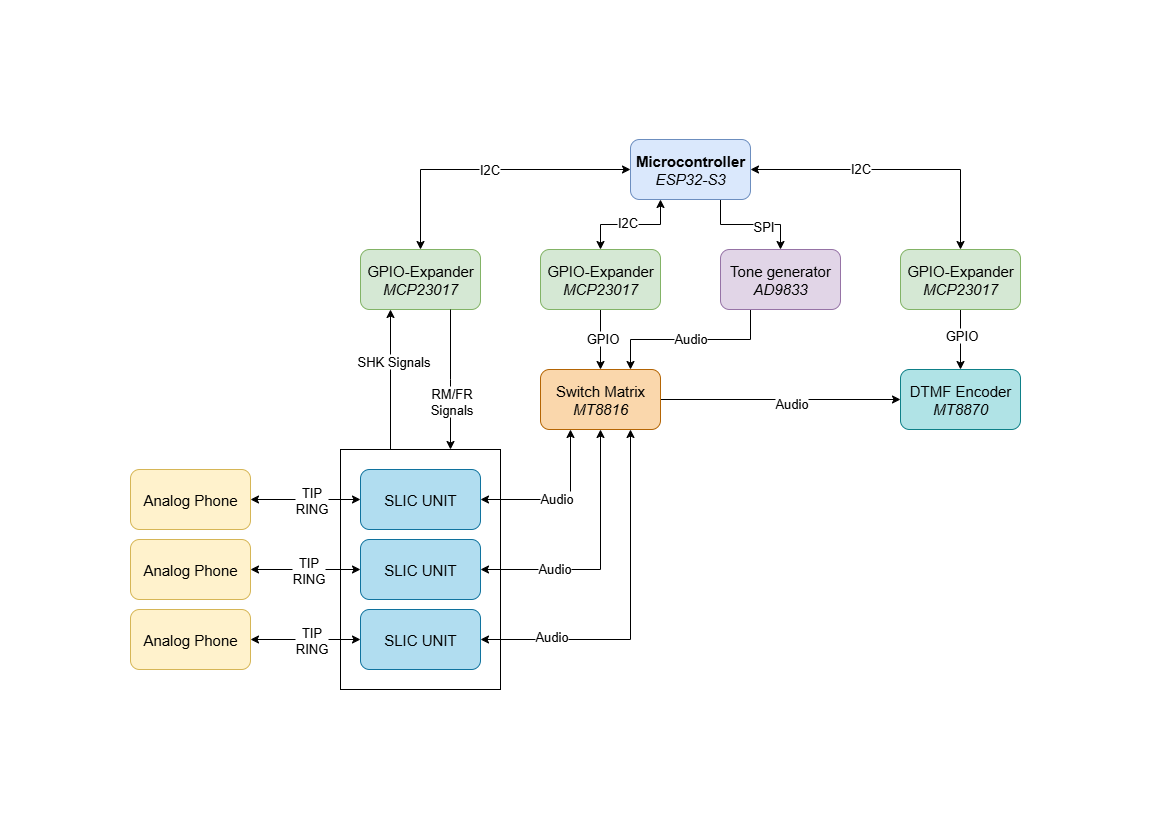

The diagram above was exported from draw.io. Its source (the exported page's mxGraphModel, read from the mxfile embedded in the PNG):
<mxGraphModel dx="1418" dy="756" grid="1" gridSize="10" guides="1" tooltips="1" connect="1" arrows="1" fold="1" page="1" pageScale="1" pageWidth="1169" pageHeight="827" math="0" shadow="0">
  <root>
    <mxCell id="0" />
    <mxCell id="1" parent="0" />
    <mxCell id="pyuSdrlK48sQNZrfjj12-45" value="" style="rounded=0;whiteSpace=wrap;html=1;" parent="1" vertex="1">
      <mxGeometry x="340" y="449" width="160" height="240" as="geometry" />
    </mxCell>
    <mxCell id="pyuSdrlK48sQNZrfjj12-13" style="edgeStyle=orthogonalEdgeStyle;rounded=0;orthogonalLoop=1;jettySize=auto;html=1;exitX=0;exitY=0.5;exitDx=0;exitDy=0;startArrow=classic;startFill=1;" parent="1" source="pyuSdrlK48sQNZrfjj12-1" target="pyuSdrlK48sQNZrfjj12-2" edge="1">
      <mxGeometry relative="1" as="geometry" />
    </mxCell>
    <mxCell id="pyuSdrlK48sQNZrfjj12-48" value="I2C" style="edgeLabel;html=1;align=center;verticalAlign=middle;resizable=0;points=[];fontSize=13;" parent="pyuSdrlK48sQNZrfjj12-13" vertex="1" connectable="0">
      <mxGeometry x="-0.0207" y="-1" relative="1" as="geometry">
        <mxPoint as="offset" />
      </mxGeometry>
    </mxCell>
    <mxCell id="pyuSdrlK48sQNZrfjj12-26" style="edgeStyle=orthogonalEdgeStyle;rounded=0;orthogonalLoop=1;jettySize=auto;html=1;exitX=0.25;exitY=1;exitDx=0;exitDy=0;entryX=0.5;entryY=0;entryDx=0;entryDy=0;startArrow=classic;startFill=1;" parent="1" source="pyuSdrlK48sQNZrfjj12-1" target="pyuSdrlK48sQNZrfjj12-3" edge="1">
      <mxGeometry relative="1" as="geometry" />
    </mxCell>
    <mxCell id="pyuSdrlK48sQNZrfjj12-51" value="I2C" style="edgeLabel;html=1;align=center;verticalAlign=middle;resizable=0;points=[];fontSize=13;" parent="pyuSdrlK48sQNZrfjj12-26" vertex="1" connectable="0">
      <mxGeometry x="0.0727" y="-3" relative="1" as="geometry">
        <mxPoint as="offset" />
      </mxGeometry>
    </mxCell>
    <mxCell id="pyuSdrlK48sQNZrfjj12-31" style="edgeStyle=orthogonalEdgeStyle;rounded=0;orthogonalLoop=1;jettySize=auto;html=1;exitX=1;exitY=0.5;exitDx=0;exitDy=0;entryX=0.5;entryY=0;entryDx=0;entryDy=0;startArrow=classic;startFill=1;" parent="1" source="pyuSdrlK48sQNZrfjj12-1" target="pyuSdrlK48sQNZrfjj12-27" edge="1">
      <mxGeometry relative="1" as="geometry" />
    </mxCell>
    <mxCell id="pyuSdrlK48sQNZrfjj12-49" value="I2C" style="edgeLabel;html=1;align=center;verticalAlign=middle;resizable=0;points=[];fontSize=13;" parent="pyuSdrlK48sQNZrfjj12-31" vertex="1" connectable="0">
      <mxGeometry x="-0.2483" y="2" relative="1" as="geometry">
        <mxPoint as="offset" />
      </mxGeometry>
    </mxCell>
    <mxCell id="pyuSdrlK48sQNZrfjj12-37" style="edgeStyle=orthogonalEdgeStyle;rounded=0;orthogonalLoop=1;jettySize=auto;html=1;exitX=0.75;exitY=1;exitDx=0;exitDy=0;entryX=0.5;entryY=0;entryDx=0;entryDy=0;" parent="1" source="pyuSdrlK48sQNZrfjj12-1" target="pyuSdrlK48sQNZrfjj12-11" edge="1">
      <mxGeometry relative="1" as="geometry" />
    </mxCell>
    <mxCell id="pyuSdrlK48sQNZrfjj12-50" value="SPI" style="edgeLabel;html=1;align=center;verticalAlign=middle;resizable=0;points=[];fontSize=13;" parent="pyuSdrlK48sQNZrfjj12-37" vertex="1" connectable="0">
      <mxGeometry x="0.2182" y="-1" relative="1" as="geometry">
        <mxPoint as="offset" />
      </mxGeometry>
    </mxCell>
    <mxCell id="pyuSdrlK48sQNZrfjj12-1" value="&lt;b&gt;Microcontroller&lt;/b&gt;&lt;br&gt;&lt;i&gt;ESP32-S3&lt;/i&gt;" style="rounded=1;whiteSpace=wrap;html=1;fillColor=#dae8fc;strokeColor=#6c8ebf;fontSize=15;" parent="1" vertex="1">
      <mxGeometry x="630" y="139" width="120" height="60" as="geometry" />
    </mxCell>
    <mxCell id="pyuSdrlK48sQNZrfjj12-12" style="edgeStyle=orthogonalEdgeStyle;rounded=0;orthogonalLoop=1;jettySize=auto;html=1;exitX=0.25;exitY=1;exitDx=0;exitDy=0;startArrow=classic;startFill=1;endArrow=none;endFill=0;entryX=0.25;entryY=0;entryDx=0;entryDy=0;" parent="1" source="pyuSdrlK48sQNZrfjj12-2" target="pyuSdrlK48sQNZrfjj12-45" edge="1">
      <mxGeometry relative="1" as="geometry">
        <mxPoint x="380" y="449" as="targetPoint" />
        <Array as="points">
          <mxPoint x="390" y="449" />
        </Array>
      </mxGeometry>
    </mxCell>
    <mxCell id="pyuSdrlK48sQNZrfjj12-22" value="SHK Signals" style="edgeLabel;html=1;align=center;verticalAlign=middle;resizable=0;points=[];fontSize=13;" parent="pyuSdrlK48sQNZrfjj12-12" vertex="1" connectable="0">
      <mxGeometry x="-0.1143" y="2" relative="1" as="geometry">
        <mxPoint y="-15" as="offset" />
      </mxGeometry>
    </mxCell>
    <mxCell id="pyuSdrlK48sQNZrfjj12-2" value="GPIO-Expander&lt;br&gt;&lt;i&gt;MCP23017&lt;/i&gt;" style="rounded=1;whiteSpace=wrap;html=1;fillColor=#d5e8d4;strokeColor=#82b366;fontSize=15;" parent="1" vertex="1">
      <mxGeometry x="360" y="249" width="120" height="60" as="geometry" />
    </mxCell>
    <mxCell id="pyuSdrlK48sQNZrfjj12-25" style="edgeStyle=orthogonalEdgeStyle;rounded=0;orthogonalLoop=1;jettySize=auto;html=1;exitX=0.5;exitY=1;exitDx=0;exitDy=0;entryX=0.5;entryY=0;entryDx=0;entryDy=0;" parent="1" source="pyuSdrlK48sQNZrfjj12-3" target="pyuSdrlK48sQNZrfjj12-10" edge="1">
      <mxGeometry relative="1" as="geometry" />
    </mxCell>
    <mxCell id="pyuSdrlK48sQNZrfjj12-52" value="GPIO" style="edgeLabel;html=1;align=center;verticalAlign=middle;resizable=0;points=[];fontSize=13;" parent="pyuSdrlK48sQNZrfjj12-25" vertex="1" connectable="0">
      <mxGeometry x="-0.0778" y="1" relative="1" as="geometry">
        <mxPoint as="offset" />
      </mxGeometry>
    </mxCell>
    <mxCell id="pyuSdrlK48sQNZrfjj12-3" value="GPIO-Expander&lt;br&gt;&lt;i&gt;MCP23017&lt;/i&gt;" style="rounded=1;whiteSpace=wrap;html=1;fillColor=#d5e8d4;strokeColor=#82b366;fontSize=15;" parent="1" vertex="1">
      <mxGeometry x="540" y="249" width="120" height="60" as="geometry" />
    </mxCell>
    <mxCell id="pyuSdrlK48sQNZrfjj12-4" value="DTMF Encoder&lt;br&gt;&lt;i&gt;MT8870&lt;/i&gt;" style="rounded=1;whiteSpace=wrap;html=1;fillColor=#b0e3e6;strokeColor=#0e8088;fontSize=15;" parent="1" vertex="1">
      <mxGeometry x="900" y="369" width="120" height="60" as="geometry" />
    </mxCell>
    <mxCell id="pyuSdrlK48sQNZrfjj12-15" style="edgeStyle=orthogonalEdgeStyle;rounded=0;orthogonalLoop=1;jettySize=auto;html=1;exitX=1;exitY=0.5;exitDx=0;exitDy=0;entryX=0.75;entryY=1;entryDx=0;entryDy=0;startArrow=classic;startFill=1;" parent="1" source="pyuSdrlK48sQNZrfjj12-7" target="pyuSdrlK48sQNZrfjj12-10" edge="1">
      <mxGeometry relative="1" as="geometry" />
    </mxCell>
    <mxCell id="pyuSdrlK48sQNZrfjj12-18" value="Audio" style="edgeLabel;html=1;align=center;verticalAlign=middle;resizable=0;points=[];fontSize=13;" parent="pyuSdrlK48sQNZrfjj12-15" vertex="1" connectable="0">
      <mxGeometry x="0.0471" y="4" relative="1" as="geometry">
        <mxPoint x="-76" y="34" as="offset" />
      </mxGeometry>
    </mxCell>
    <mxCell id="pyuSdrlK48sQNZrfjj12-7" value="SLIC UNIT" style="rounded=1;whiteSpace=wrap;html=1;fillColor=#b1ddf0;strokeColor=#10739e;fontSize=15;" parent="1" vertex="1">
      <mxGeometry x="360" y="609" width="120" height="60" as="geometry" />
    </mxCell>
    <mxCell id="pyuSdrlK48sQNZrfjj12-14" style="edgeStyle=orthogonalEdgeStyle;rounded=0;orthogonalLoop=1;jettySize=auto;html=1;exitX=1;exitY=0.5;exitDx=0;exitDy=0;entryX=0.5;entryY=1;entryDx=0;entryDy=0;startArrow=classic;startFill=1;" parent="1" source="pyuSdrlK48sQNZrfjj12-8" target="pyuSdrlK48sQNZrfjj12-10" edge="1">
      <mxGeometry relative="1" as="geometry" />
    </mxCell>
    <mxCell id="pyuSdrlK48sQNZrfjj12-21" value="Audio" style="edgeLabel;html=1;align=center;verticalAlign=middle;resizable=0;points=[];fontSize=13;" parent="pyuSdrlK48sQNZrfjj12-14" vertex="1" connectable="0">
      <mxGeometry x="-0.06" relative="1" as="geometry">
        <mxPoint x="-47" as="offset" />
      </mxGeometry>
    </mxCell>
    <mxCell id="pyuSdrlK48sQNZrfjj12-23" style="edgeStyle=orthogonalEdgeStyle;rounded=0;orthogonalLoop=1;jettySize=auto;html=1;exitX=0.75;exitY=1;exitDx=0;exitDy=0;" parent="1" source="pyuSdrlK48sQNZrfjj12-2" edge="1">
      <mxGeometry relative="1" as="geometry">
        <mxPoint x="450" y="449" as="targetPoint" />
      </mxGeometry>
    </mxCell>
    <mxCell id="pyuSdrlK48sQNZrfjj12-24" value="RM/FR&lt;br&gt;Signals" style="edgeLabel;html=1;align=center;verticalAlign=middle;resizable=0;points=[];fontSize=13;" parent="pyuSdrlK48sQNZrfjj12-23" vertex="1" connectable="0">
      <mxGeometry x="-0.0571" relative="1" as="geometry">
        <mxPoint y="25" as="offset" />
      </mxGeometry>
    </mxCell>
    <mxCell id="pyuSdrlK48sQNZrfjj12-8" value="SLIC UNIT" style="rounded=1;whiteSpace=wrap;html=1;fillColor=#b1ddf0;strokeColor=#10739e;fontSize=15;" parent="1" vertex="1">
      <mxGeometry x="360" y="539" width="120" height="60" as="geometry" />
    </mxCell>
    <mxCell id="pyuSdrlK48sQNZrfjj12-29" style="edgeStyle=orthogonalEdgeStyle;rounded=0;orthogonalLoop=1;jettySize=auto;html=1;exitX=1;exitY=0.5;exitDx=0;exitDy=0;entryX=0;entryY=0.5;entryDx=0;entryDy=0;" parent="1" source="pyuSdrlK48sQNZrfjj12-10" target="pyuSdrlK48sQNZrfjj12-4" edge="1">
      <mxGeometry relative="1" as="geometry" />
    </mxCell>
    <mxCell id="pyuSdrlK48sQNZrfjj12-30" value="Audio" style="edgeLabel;html=1;align=center;verticalAlign=middle;resizable=0;points=[];fontSize=13;" parent="pyuSdrlK48sQNZrfjj12-29" vertex="1" connectable="0">
      <mxGeometry x="0.08" y="-3" relative="1" as="geometry">
        <mxPoint as="offset" />
      </mxGeometry>
    </mxCell>
    <mxCell id="pyuSdrlK48sQNZrfjj12-46" style="edgeStyle=orthogonalEdgeStyle;rounded=0;orthogonalLoop=1;jettySize=auto;html=1;exitX=0.25;exitY=1;exitDx=0;exitDy=0;entryX=1;entryY=0.5;entryDx=0;entryDy=0;startArrow=classic;startFill=1;" parent="1" source="pyuSdrlK48sQNZrfjj12-10" target="pyuSdrlK48sQNZrfjj12-42" edge="1">
      <mxGeometry relative="1" as="geometry" />
    </mxCell>
    <mxCell id="pyuSdrlK48sQNZrfjj12-47" value="Audio" style="edgeLabel;html=1;align=center;verticalAlign=middle;resizable=0;points=[];fontSize=13;" parent="pyuSdrlK48sQNZrfjj12-46" vertex="1" connectable="0">
      <mxGeometry x="0.0667" y="-2" relative="1" as="geometry">
        <mxPoint as="offset" />
      </mxGeometry>
    </mxCell>
    <mxCell id="pyuSdrlK48sQNZrfjj12-10" value="&lt;div&gt;Switch Matrix&lt;/div&gt;&lt;div&gt;&lt;i&gt;MT8816&lt;/i&gt;&lt;/div&gt;" style="rounded=1;whiteSpace=wrap;html=1;fillColor=#fad7ac;strokeColor=#b46504;align=center;fontSize=15;" parent="1" vertex="1">
      <mxGeometry x="540" y="369" width="120" height="60" as="geometry" />
    </mxCell>
    <mxCell id="pyuSdrlK48sQNZrfjj12-33" style="edgeStyle=orthogonalEdgeStyle;rounded=0;orthogonalLoop=1;jettySize=auto;html=1;exitX=0.25;exitY=1;exitDx=0;exitDy=0;entryX=0.75;entryY=0;entryDx=0;entryDy=0;" parent="1" source="pyuSdrlK48sQNZrfjj12-11" target="pyuSdrlK48sQNZrfjj12-10" edge="1">
      <mxGeometry relative="1" as="geometry" />
    </mxCell>
    <mxCell id="pyuSdrlK48sQNZrfjj12-35" value="Audio" style="edgeLabel;html=1;align=center;verticalAlign=middle;resizable=0;points=[];fontSize=13;" parent="pyuSdrlK48sQNZrfjj12-33" vertex="1" connectable="0">
      <mxGeometry x="-0.1895" y="-2" relative="1" as="geometry">
        <mxPoint x="-18" as="offset" />
      </mxGeometry>
    </mxCell>
    <mxCell id="pyuSdrlK48sQNZrfjj12-11" value="Tone generator&lt;div&gt;&lt;i&gt;AD9833&lt;/i&gt;&lt;/div&gt;" style="rounded=1;whiteSpace=wrap;html=1;fillColor=#e1d5e7;strokeColor=#9673a6;fontSize=15;" parent="1" vertex="1">
      <mxGeometry x="720" y="249" width="120" height="60" as="geometry" />
    </mxCell>
    <mxCell id="pyuSdrlK48sQNZrfjj12-36" style="edgeStyle=orthogonalEdgeStyle;rounded=0;orthogonalLoop=1;jettySize=auto;html=1;exitX=0.5;exitY=1;exitDx=0;exitDy=0;" parent="1" source="pyuSdrlK48sQNZrfjj12-27" target="pyuSdrlK48sQNZrfjj12-4" edge="1">
      <mxGeometry relative="1" as="geometry" />
    </mxCell>
    <mxCell id="pyuSdrlK48sQNZrfjj12-53" value="GPIO" style="edgeLabel;html=1;align=center;verticalAlign=middle;resizable=0;points=[];fontSize=13;" parent="pyuSdrlK48sQNZrfjj12-36" vertex="1" connectable="0">
      <mxGeometry x="-0.1611" y="-5" relative="1" as="geometry">
        <mxPoint x="5" as="offset" />
      </mxGeometry>
    </mxCell>
    <mxCell id="pyuSdrlK48sQNZrfjj12-27" value="&lt;font&gt;GPIO-Expander&lt;br&gt;&lt;i&gt;MCP23017&lt;/i&gt;&lt;/font&gt;" style="rounded=1;whiteSpace=wrap;html=1;fillColor=#d5e8d4;strokeColor=#82b366;fontSize=15;" parent="1" vertex="1">
      <mxGeometry x="900" y="249" width="120" height="60" as="geometry" />
    </mxCell>
    <mxCell id="pyuSdrlK48sQNZrfjj12-40" style="edgeStyle=orthogonalEdgeStyle;rounded=0;orthogonalLoop=1;jettySize=auto;html=1;exitX=1;exitY=0.5;exitDx=0;exitDy=0;entryX=0;entryY=0.5;entryDx=0;entryDy=0;startArrow=classic;startFill=1;" parent="1" source="pyuSdrlK48sQNZrfjj12-38" target="pyuSdrlK48sQNZrfjj12-8" edge="1">
      <mxGeometry relative="1" as="geometry" />
    </mxCell>
    <mxCell id="pyuSdrlK48sQNZrfjj12-55" value="TIP&lt;div&gt;RING&lt;/div&gt;" style="edgeLabel;html=1;align=center;verticalAlign=middle;resizable=0;points=[];fontSize=13;" parent="pyuSdrlK48sQNZrfjj12-40" vertex="1" connectable="0">
      <mxGeometry x="0.0394" y="2" relative="1" as="geometry">
        <mxPoint y="2" as="offset" />
      </mxGeometry>
    </mxCell>
    <mxCell id="pyuSdrlK48sQNZrfjj12-38" value="&lt;font&gt;Analog Phone&lt;/font&gt;" style="rounded=1;whiteSpace=wrap;html=1;fillColor=#fff2cc;strokeColor=#d6b656;fontSize=15;" parent="1" vertex="1">
      <mxGeometry x="130" y="539" width="120" height="60" as="geometry" />
    </mxCell>
    <mxCell id="pyuSdrlK48sQNZrfjj12-41" style="edgeStyle=orthogonalEdgeStyle;rounded=0;orthogonalLoop=1;jettySize=auto;html=1;exitX=1;exitY=0.5;exitDx=0;exitDy=0;entryX=0;entryY=0.5;entryDx=0;entryDy=0;startArrow=classic;startFill=1;" parent="1" source="pyuSdrlK48sQNZrfjj12-39" target="pyuSdrlK48sQNZrfjj12-7" edge="1">
      <mxGeometry relative="1" as="geometry" />
    </mxCell>
    <mxCell id="pyuSdrlK48sQNZrfjj12-56" value="TIP&lt;div&gt;RING&lt;/div&gt;" style="edgeLabel;html=1;align=center;verticalAlign=middle;resizable=0;points=[];fontSize=13;" parent="pyuSdrlK48sQNZrfjj12-41" vertex="1" connectable="0">
      <mxGeometry x="-0.0667" relative="1" as="geometry">
        <mxPoint x="9" as="offset" />
      </mxGeometry>
    </mxCell>
    <mxCell id="pyuSdrlK48sQNZrfjj12-39" value="Analog Phone" style="rounded=1;whiteSpace=wrap;html=1;fillColor=#fff2cc;strokeColor=#d6b656;fontSize=15;" parent="1" vertex="1">
      <mxGeometry x="130" y="609" width="120" height="60" as="geometry" />
    </mxCell>
    <mxCell id="pyuSdrlK48sQNZrfjj12-42" value="SLIC UNIT" style="rounded=1;whiteSpace=wrap;html=1;fillColor=#b1ddf0;strokeColor=#10739e;fontSize=15;" parent="1" vertex="1">
      <mxGeometry x="360" y="469" width="120" height="60" as="geometry" />
    </mxCell>
    <mxCell id="pyuSdrlK48sQNZrfjj12-43" style="edgeStyle=orthogonalEdgeStyle;rounded=0;orthogonalLoop=1;jettySize=auto;html=1;exitX=1;exitY=0.5;exitDx=0;exitDy=0;entryX=0;entryY=0.5;entryDx=0;entryDy=0;startArrow=classic;startFill=1;" parent="1" source="pyuSdrlK48sQNZrfjj12-44" target="pyuSdrlK48sQNZrfjj12-42" edge="1">
      <mxGeometry relative="1" as="geometry" />
    </mxCell>
    <mxCell id="pyuSdrlK48sQNZrfjj12-54" value="TIP&lt;div&gt;RING&lt;/div&gt;" style="edgeLabel;html=1;align=center;verticalAlign=middle;resizable=0;points=[];fontSize=13;" parent="pyuSdrlK48sQNZrfjj12-43" vertex="1" connectable="0">
      <mxGeometry x="-0.15" y="2" relative="1" as="geometry">
        <mxPoint x="13" y="2" as="offset" />
      </mxGeometry>
    </mxCell>
    <mxCell id="pyuSdrlK48sQNZrfjj12-44" value="&lt;font&gt;Analog Phone&lt;/font&gt;" style="rounded=1;whiteSpace=wrap;html=1;fillColor=#fff2cc;strokeColor=#d6b656;fontSize=15;" parent="1" vertex="1">
      <mxGeometry x="130" y="469" width="120" height="60" as="geometry" />
    </mxCell>
  </root>
</mxGraphModel>